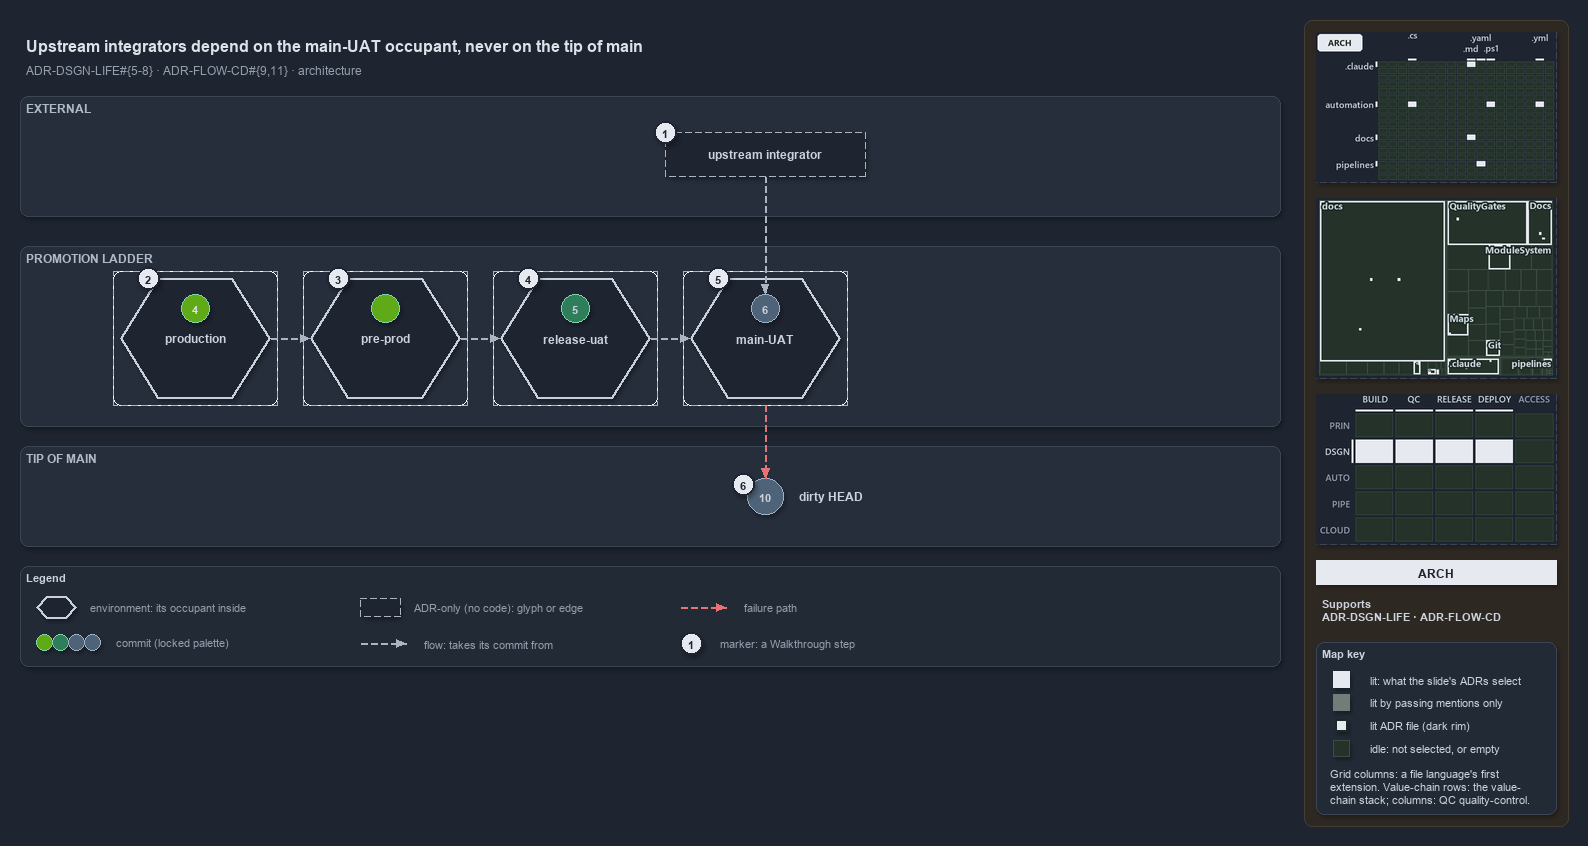

The diagram above was exported from draw.io. Its source (the exported page's mxGraphModel, read from the mxfile embedded in the PNG):
<mxGraphModel dx="1024" dy="768" grid="0" gridSize="10" guides="1" tooltips="1" connect="1" arrows="1" fold="1" page="1" pageScale="1" pageWidth="1572" pageHeight="670" background="#1E2430" math="0" shadow="1">
  <root>
    <mxCell id="0" />
    <mxCell id="1" parent="0" />
    <mxCell id="sidebar-bg" value="" style="rounded=1;arcSize=2;html=1;fillColor=#2E2823;strokeColor=#453C33;shadow=0;" vertex="1" parent="1">
      <mxGeometry x="1304" y="4" width="264" height="806" as="geometry" />
    </mxCell>
    <mxCell id="title" value="Upstream integrators depend on the main-UAT occupant, never on the tip of main" style="text;html=1;align=left;verticalAlign=middle;fontSize=16;fontStyle=1;fontColor=#DDE2E9;" vertex="1" parent="1">
      <mxGeometry x="20" y="14" width="1260" height="30" as="geometry" />
    </mxCell>
    <mxCell id="subtitle" value="ADR-DSGN-LIFE#{5-8} &amp;#183; ADR-FLOW-CD#{9,11} &amp;#183; architecture" style="text;html=1;align=left;verticalAlign=middle;fontSize=12;fontColor=#949FAE;" vertex="1" parent="1">
      <mxGeometry x="20" y="44" width="1240" height="20" as="geometry" />
    </mxCell>
    <mxCell id="band-external" value="EXTERNAL" style="rounded=1;html=1;arcSize=3;fillColor=#262E3B;strokeColor=#3A4555;verticalAlign=top;align=left;spacingLeft=8;fontStyle=1;fontSize=12;fontColor=#B0BAC7;" vertex="1" parent="1">
      <mxGeometry x="20" y="80" width="1260" height="120" as="geometry" />
    </mxCell>
    <mxCell id="band-ladder" value="PROMOTION LADDER" style="rounded=1;html=1;arcSize=3;fillColor=#262E3B;strokeColor=#3A4555;verticalAlign=top;align=left;spacingLeft=8;fontStyle=1;fontSize=12;fontColor=#B0BAC7;" vertex="1" parent="1">
      <mxGeometry x="20" y="230" width="1260" height="180" as="geometry" />
    </mxCell>
    <mxCell id="band-tip" value="TIP OF MAIN" style="rounded=1;html=1;arcSize=3;fillColor=#262E3B;strokeColor=#3A4555;verticalAlign=top;align=left;spacingLeft=8;fontStyle=1;fontSize=12;fontColor=#B0BAC7;" vertex="1" parent="1">
      <mxGeometry x="20" y="430" width="1260" height="100" as="geometry" />
    </mxCell>
    <mxCell id="env-production-frame" value="" style="rounded=1;arcSize=6;html=1;fillColor=none;strokeColor=#AAB4C3;dashed=1;" vertex="1" parent="1">
      <mxGeometry x="113" y="255" width="164" height="134" as="geometry" />
    </mxCell>
    <mxCell id="env-production" value="&lt;b&gt;production&lt;/b&gt;" style="shape=hexagon;perimeter=hexagonPerimeter2;whiteSpace=wrap;html=1;fillColor=#1E2430;strokeColor=#C7D0DB;strokeWidth=2;fontColor=#CDD3DC;fontSize=12;dashed=1;" vertex="1" parent="1">
      <mxGeometry x="120" y="262" width="150" height="120" as="geometry" />
    </mxCell>
    <mxCell id="commit-4" value="4" style="ellipse;html=1;fillColor=#60a917;strokeColor=#7FD3AE;strokeWidth=1.5;fontStyle=1;fontSize=11;fontColor=#DDE2E9;" vertex="1" parent="1">
      <mxGeometry x="181" y="278" width="28" height="28" as="geometry" />
    </mxCell>
    <mxCell id="env-preprod-frame" value="" style="rounded=1;arcSize=6;html=1;fillColor=none;strokeColor=#AAB4C3;dashed=1;" vertex="1" parent="1">
      <mxGeometry x="303" y="255" width="164" height="134" as="geometry" />
    </mxCell>
    <mxCell id="env-preprod" value="&lt;b&gt;pre-prod&lt;/b&gt;" style="shape=hexagon;perimeter=hexagonPerimeter2;whiteSpace=wrap;html=1;fillColor=#1E2430;strokeColor=#C7D0DB;strokeWidth=2;fontColor=#CDD3DC;fontSize=12;dashed=1;" vertex="1" parent="1">
      <mxGeometry x="310" y="262" width="150" height="120" as="geometry" />
    </mxCell>
    <mxCell id="commit-preprod" value="" style="ellipse;html=1;fillColor=#60a917;strokeColor=#7FD3AE;strokeWidth=1.5;fontStyle=1;fontSize=11;fontColor=#DDE2E9;" vertex="1" parent="1">
      <mxGeometry x="371" y="278" width="28" height="28" as="geometry" />
    </mxCell>
    <mxCell id="env-releaseuat-frame" value="" style="rounded=1;arcSize=6;html=1;fillColor=none;strokeColor=#AAB4C3;dashed=1;" vertex="1" parent="1">
      <mxGeometry x="493" y="255" width="164" height="134" as="geometry" />
    </mxCell>
    <mxCell id="env-releaseuat" value="&lt;b&gt;release-uat&lt;/b&gt;" style="shape=hexagon;perimeter=hexagonPerimeter2;whiteSpace=wrap;html=1;fillColor=#1E2430;strokeColor=#C7D0DB;strokeWidth=2;fontColor=#CDD3DC;fontSize=12;dashed=1;" vertex="1" parent="1">
      <mxGeometry x="500" y="262" width="150" height="120" as="geometry" />
    </mxCell>
    <mxCell id="commit-5" value="5" style="ellipse;html=1;fillColor=#2E7D5B;strokeColor=#7FD3AE;strokeWidth=1.5;fontStyle=1;fontSize=11;fontColor=#CDD3DC;" vertex="1" parent="1">
      <mxGeometry x="561" y="278" width="28" height="28" as="geometry" />
    </mxCell>
    <mxCell id="env-mainuat-frame" value="" style="rounded=1;arcSize=6;html=1;fillColor=none;strokeColor=#AAB4C3;dashed=1;" vertex="1" parent="1">
      <mxGeometry x="683" y="255" width="164" height="134" as="geometry" />
    </mxCell>
    <mxCell id="env-mainuat" value="&lt;b&gt;main-UAT&lt;/b&gt;" style="shape=hexagon;perimeter=hexagonPerimeter2;whiteSpace=wrap;html=1;fillColor=#1E2430;strokeColor=#C7D0DB;strokeWidth=2;fontColor=#CDD3DC;fontSize=12;dashed=1;" vertex="1" parent="1">
      <mxGeometry x="690" y="262" width="150" height="120" as="geometry" />
    </mxCell>
    <mxCell id="commit-6" value="6" style="ellipse;html=1;fillColor=#4E6378;strokeColor=#9FB3C8;strokeWidth=1.5;fontStyle=1;fontSize=11;fontColor=#CDD3DC;" vertex="1" parent="1">
      <mxGeometry x="751" y="278" width="28" height="28" as="geometry" />
    </mxCell>
    <mxCell id="port-env-production-right" value="" style="text;html=1;strokeColor=none;fillColor=none;" vertex="1" parent="1">
      <mxGeometry x="270" y="322" width="1" height="1" as="geometry" />
    </mxCell>
    <mxCell id="port-env-preprod-left" value="" style="text;html=1;strokeColor=none;fillColor=none;" vertex="1" parent="1">
      <mxGeometry x="310" y="322" width="1" height="1" as="geometry" />
    </mxCell>
    <mxCell id="edge-env-production-env-preprod" value="" style="edgeStyle=orthogonalEdgeStyle;rounded=1;html=1;fontSize=10;endArrow=block;strokeColor=#AAB4C3;dashed=1;fontColor=#CDD3DC;shadow=0;" edge="1" parent="1" source="port-env-production-right" target="port-env-preprod-left">
      <mxGeometry relative="1" as="geometry" />
    </mxCell>
    <mxCell id="port-env-preprod-right" value="" style="text;html=1;strokeColor=none;fillColor=none;" vertex="1" parent="1">
      <mxGeometry x="460" y="322" width="1" height="1" as="geometry" />
    </mxCell>
    <mxCell id="port-env-releaseuat-left" value="" style="text;html=1;strokeColor=none;fillColor=none;" vertex="1" parent="1">
      <mxGeometry x="500" y="322" width="1" height="1" as="geometry" />
    </mxCell>
    <mxCell id="edge-env-preprod-env-releaseuat" value="" style="edgeStyle=orthogonalEdgeStyle;rounded=1;html=1;fontSize=10;endArrow=block;strokeColor=#AAB4C3;dashed=1;fontColor=#CDD3DC;shadow=0;" edge="1" parent="1" source="port-env-preprod-right" target="port-env-releaseuat-left">
      <mxGeometry relative="1" as="geometry" />
    </mxCell>
    <mxCell id="port-env-releaseuat-right" value="" style="text;html=1;strokeColor=none;fillColor=none;" vertex="1" parent="1">
      <mxGeometry x="650" y="322" width="1" height="1" as="geometry" />
    </mxCell>
    <mxCell id="port-env-mainuat-left" value="" style="text;html=1;strokeColor=none;fillColor=none;" vertex="1" parent="1">
      <mxGeometry x="690" y="322" width="1" height="1" as="geometry" />
    </mxCell>
    <mxCell id="edge-env-releaseuat-env-mainuat" value="" style="edgeStyle=orthogonalEdgeStyle;rounded=1;html=1;fontSize=10;endArrow=block;strokeColor=#AAB4C3;dashed=1;fontColor=#CDD3DC;shadow=0;" edge="1" parent="1" source="port-env-releaseuat-right" target="port-env-mainuat-left">
      <mxGeometry relative="1" as="geometry" />
    </mxCell>
    <mxCell id="integrator" value="&lt;b&gt;upstream integrator&lt;/b&gt;" style="rounded=1;whiteSpace=wrap;html=1;arcSize=20;fillColor=#1E2430;strokeColor=#AAB4C3;dashed=1;fontSize=12;" vertex="1" parent="1">
      <mxGeometry x="665" y="116" width="200" height="44" as="geometry" />
    </mxCell>
    <mxCell id="port-integrator-bottom" value="" style="text;html=1;strokeColor=none;fillColor=none;" vertex="1" parent="1">
      <mxGeometry x="765" y="160" width="1" height="1" as="geometry" />
    </mxCell>
    <mxCell id="edge-integrator-occupant" value="" style="edgeStyle=orthogonalEdgeStyle;rounded=1;html=1;fontSize=10;endArrow=block;strokeColor=#AAB4C3;dashed=1;fontColor=#CDD3DC;shadow=0;" edge="1" parent="1" source="port-integrator-bottom" target="commit-6">
      <mxGeometry relative="1" as="geometry" />
    </mxCell>
    <mxCell id="commit-10" value="10" style="ellipse;html=1;fillColor=#4E6378;strokeColor=#9FB3C8;strokeWidth=1.5;fontStyle=1;fontSize=11;fontColor=#CDD3DC;" vertex="1" parent="1">
      <mxGeometry x="747" y="462" width="36" height="36" as="geometry" />
    </mxCell>
    <mxCell id="commit-10-name" value="dirty HEAD" style="text;html=1;align=left;verticalAlign=middle;fontSize=12;fontStyle=1;fontColor=#CDD3DC;" vertex="1" parent="1">
      <mxGeometry x="793" y="470" width="120" height="20" as="geometry" />
    </mxCell>
    <mxCell id="port-mainuat-bottom" value="" style="text;html=1;strokeColor=none;fillColor=none;" vertex="1" parent="1">
      <mxGeometry x="765" y="389" width="1" height="1" as="geometry" />
    </mxCell>
    <mxCell id="edge-mainuat-head" value="" style="edgeStyle=orthogonalEdgeStyle;rounded=1;html=1;fontSize=10;endArrow=block;strokeColor=#E57373;dashed=1;fontColor=#CDD3DC;shadow=0;" edge="1" parent="1" source="port-mainuat-bottom" target="commit-10">
      <mxGeometry relative="1" as="geometry" />
    </mxCell>
    <mxCell id="mark-1" value="1" style="ellipse;html=1;fillColor=#E6EAF0;strokeColor=#1E2430;strokeWidth=2;fontColor=#1E2430;fontStyle=1;fontSize=11;" vertex="1" parent="1">
      <mxGeometry x="654" y="105" width="22" height="22" as="geometry" />
    </mxCell>
    <mxCell id="mark-2" value="2" style="ellipse;html=1;fillColor=#E6EAF0;strokeColor=#1E2430;strokeWidth=2;fontColor=#1E2430;fontStyle=1;fontSize=11;" vertex="1" parent="1">
      <mxGeometry x="137.125" y="251" width="22" height="22" as="geometry" />
    </mxCell>
    <mxCell id="mark-3" value="3" style="ellipse;html=1;fillColor=#E6EAF0;strokeColor=#1E2430;strokeWidth=2;fontColor=#1E2430;fontStyle=1;fontSize=11;" vertex="1" parent="1">
      <mxGeometry x="327.125" y="251" width="22" height="22" as="geometry" />
    </mxCell>
    <mxCell id="mark-4" value="4" style="ellipse;html=1;fillColor=#E6EAF0;strokeColor=#1E2430;strokeWidth=2;fontColor=#1E2430;fontStyle=1;fontSize=11;" vertex="1" parent="1">
      <mxGeometry x="517.125" y="251" width="22" height="22" as="geometry" />
    </mxCell>
    <mxCell id="mark-5" value="5" style="ellipse;html=1;fillColor=#E6EAF0;strokeColor=#1E2430;strokeWidth=2;fontColor=#1E2430;fontStyle=1;fontSize=11;" vertex="1" parent="1">
      <mxGeometry x="707.125" y="251" width="22" height="22" as="geometry" />
    </mxCell>
    <mxCell id="mark-6" value="6" style="ellipse;html=1;fillColor=#E6EAF0;strokeColor=#1E2430;strokeWidth=2;fontColor=#1E2430;fontStyle=1;fontSize=11;" vertex="1" parent="1">
      <mxGeometry x="732" y="457" width="22" height="22" as="geometry" />
    </mxCell>
    <mxCell id="legend" value="&lt;b&gt;Legend&lt;/b&gt;" style="rounded=1;whiteSpace=wrap;html=1;arcSize=6;fillColor=#222A36;strokeColor=#3A4555;align=left;verticalAlign=top;spacing=8;fontSize=11;fontColor=#CDD3DC;" vertex="1" parent="1">
      <mxGeometry x="20" y="550" width="1260" height="100" as="geometry" />
    </mxCell>
    <mxCell id="legend-env" value="" style="shape=hexagon;perimeter=hexagonPerimeter2;whiteSpace=wrap;html=1;fillColor=#1E2430;strokeColor=#C7D0DB;strokeWidth=2;fontColor=#CDD3DC;fontSize=12;dashed=1;" vertex="1" parent="1">
      <mxGeometry x="36" y="580" width="40" height="22" as="geometry" />
    </mxCell>
    <mxCell id="legend-env-text" value="environment: its occupant inside" style="text;html=1;align=left;verticalAlign=middle;fontSize=11;fontColor=#949FAE;" vertex="1" parent="1">
      <mxGeometry x="84" y="581" width="220" height="20" as="geometry" />
    </mxCell>
    <mxCell id="legend-commit-0" value="" style="ellipse;html=1;fillColor=#60a917;strokeColor=#7FD3AE;strokeWidth=1.5;fontColor=#CDD3DC;" vertex="1" parent="1">
      <mxGeometry x="36" y="618" width="16" height="16" as="geometry" />
    </mxCell>
    <mxCell id="legend-commit-1" value="" style="ellipse;html=1;fillColor=#2E7D5B;strokeColor=#7FD3AE;strokeWidth=1.5;fontColor=#CDD3DC;" vertex="1" parent="1">
      <mxGeometry x="52" y="618" width="16" height="16" as="geometry" />
    </mxCell>
    <mxCell id="legend-commit-2" value="" style="ellipse;html=1;fillColor=#4E6378;strokeColor=#9FB3C8;strokeWidth=1.5;fontColor=#CDD3DC;" vertex="1" parent="1">
      <mxGeometry x="68" y="618" width="16" height="16" as="geometry" />
    </mxCell>
    <mxCell id="legend-commit-3" value="" style="ellipse;html=1;fillColor=#4E6378;strokeColor=#9FB3C8;strokeWidth=1.5;fontColor=#CDD3DC;" vertex="1" parent="1">
      <mxGeometry x="84" y="618" width="16" height="16" as="geometry" />
    </mxCell>
    <mxCell id="legend-commit-text" value="commit (locked palette)" style="text;html=1;align=left;verticalAlign=middle;fontSize=11;fontColor=#949FAE;" vertex="1" parent="1">
      <mxGeometry x="110" y="616" width="200" height="20" as="geometry" />
    </mxCell>
    <mxCell id="legend-adr" value="" style="rounded=1;whiteSpace=wrap;html=1;arcSize=20;fillColor=#1E2430;strokeColor=#AAB4C3;dashed=1;fontSize=12;" vertex="1" parent="1">
      <mxGeometry x="360" y="582" width="40" height="18" as="geometry" />
    </mxCell>
    <mxCell id="legend-adr-text" value="ADR-only (no code): glyph or edge" style="text;html=1;align=left;verticalAlign=middle;fontSize=11;fontColor=#949FAE;" vertex="1" parent="1">
      <mxGeometry x="408" y="581" width="220" height="20" as="geometry" />
    </mxCell>
    <mxCell id="legend-flow-a" value="" style="text;html=1;strokeColor=none;fillColor=none;" vertex="1" parent="1">
      <mxGeometry x="360" y="627" width="1" height="1" as="geometry" />
    </mxCell>
    <mxCell id="legend-flow-b" value="" style="text;html=1;strokeColor=none;fillColor=none;" vertex="1" parent="1">
      <mxGeometry x="406" y="627" width="1" height="1" as="geometry" />
    </mxCell>
    <mxCell id="legend-flow" value="" style="edgeStyle=orthogonalEdgeStyle;rounded=1;html=1;fontSize=10;endArrow=block;strokeColor=#AAB4C3;dashed=1;fontColor=#CDD3DC;shadow=0;" edge="1" parent="1" source="legend-flow-a" target="legend-flow-b">
      <mxGeometry relative="1" as="geometry" />
    </mxCell>
    <mxCell id="legend-flow-text" value="flow: takes its commit from" style="text;html=1;align=left;verticalAlign=middle;fontSize=11;fontColor=#949FAE;" vertex="1" parent="1">
      <mxGeometry x="418" y="617" width="220" height="20" as="geometry" />
    </mxCell>
    <mxCell id="legend-fail-a" value="" style="text;html=1;strokeColor=none;fillColor=none;" vertex="1" parent="1">
      <mxGeometry x="680" y="591" width="1" height="1" as="geometry" />
    </mxCell>
    <mxCell id="legend-fail-b" value="" style="text;html=1;strokeColor=none;fillColor=none;" vertex="1" parent="1">
      <mxGeometry x="726" y="591" width="1" height="1" as="geometry" />
    </mxCell>
    <mxCell id="legend-fail" value="" style="edgeStyle=orthogonalEdgeStyle;rounded=1;html=1;fontSize=10;endArrow=block;strokeColor=#E57373;dashed=1;fontColor=#CDD3DC;shadow=0;" edge="1" parent="1" source="legend-fail-a" target="legend-fail-b">
      <mxGeometry relative="1" as="geometry" />
    </mxCell>
    <mxCell id="legend-fail-text" value="failure path" style="text;html=1;align=left;verticalAlign=middle;fontSize=11;fontColor=#949FAE;" vertex="1" parent="1">
      <mxGeometry x="738" y="581" width="220" height="20" as="geometry" />
    </mxCell>
    <mxCell id="legend-mark" value="1" style="ellipse;html=1;fillColor=#E6EAF0;strokeColor=#1E2430;strokeWidth=2;fontColor=#1E2430;fontStyle=1;fontSize=11;" vertex="1" parent="1">
      <mxGeometry x="680" y="616" width="22" height="22" as="geometry" />
    </mxCell>
    <mxCell id="legend-mark-text" value="marker: a Walkthrough step" style="text;html=1;align=left;verticalAlign=middle;fontSize=11;fontColor=#949FAE;" vertex="1" parent="1">
      <mxGeometry x="714" y="617" width="200" height="20" as="geometry" />
    </mxCell>
    <mxCell id="minimap-grid" value="" style="shape=image;html=1;imageAspect=0;aspect=fixed;verticalLabelPosition=bottom;strokeColor=#3A4555;dashed=1;fillColor=#222A36;image=data:image/png,(base64 omitted: 12172 chars);" vertex="1" parent="1">
      <mxGeometry x="1316" y="16" width="240" height="150" as="geometry" />
    </mxCell>
    <mxCell id="minimap-tree" value="" style="shape=image;html=1;imageAspect=0;aspect=fixed;verticalLabelPosition=bottom;strokeColor=#3A4555;dashed=1;fillColor=#222A36;image=data:image/png,(base64 omitted: 21420 chars);" vertex="1" parent="1">
      <mxGeometry x="1316" y="182" width="240" height="180" as="geometry" />
    </mxCell>
    <mxCell id="minimap-chain" value="" style="shape=image;html=1;imageAspect=0;aspect=fixed;verticalLabelPosition=bottom;strokeColor=#3A4555;dashed=1;fillColor=#222A36;image=data:image/png,(base64 omitted: 13300 chars);" vertex="1" parent="1">
      <mxGeometry x="1316" y="378" width="240" height="150" as="geometry" />
    </mxCell>
    <mxCell id="lens-badge" value="ARCH" style="rounded=0;whiteSpace=wrap;html=1;align=center;verticalAlign=middle;fontSize=12;fontStyle=1;fontColor=#1E2430;fillColor=#E6EAF0;strokeColor=none;" vertex="1" parent="1">
      <mxGeometry x="1316" y="544" width="240" height="24" as="geometry" />
    </mxCell>
    <mxCell id="supports" value="&lt;b&gt;Supports&lt;/b&gt;&lt;br&gt;ADR-DSGN-LIFE &amp;#183; ADR-FLOW-CD" style="text;html=1;whiteSpace=wrap;align=left;verticalAlign=top;fontSize=11;fontColor=#CDD3DC;" vertex="1" parent="1">
      <mxGeometry x="1316" y="576" width="240" height="38" as="geometry" />
    </mxCell>
    <mxCell id="mapkey" value="&lt;b&gt;Map key&lt;/b&gt;" style="rounded=1;arcSize=6;whiteSpace=wrap;html=1;align=left;verticalAlign=top;fontSize=11;fontColor=#CDD3DC;fillColor=#222A36;strokeColor=#3A4555;spacingLeft=8;spacingTop=2;" vertex="1" parent="1">
      <mxGeometry x="1316" y="626" width="240" height="172" as="geometry" />
    </mxCell>
    <mxCell id="mapkey-lit" value="" style="rounded=0;html=1;fillColor=#E6EAF0;strokeColor=#E6EAF0;" vertex="1" parent="1">
      <mxGeometry x="1333.0" y="655.0" width="16" height="16" as="geometry" />
    </mxCell>
    <mxCell id="mapkey-lit-text" value="lit: what the slide's ADRs select" style="text;html=1;align=left;verticalAlign=middle;fontSize=11;fontColor=#CDD3DC;" vertex="1" parent="1">
      <mxGeometry x="1364" y="653" width="184" height="20" as="geometry" />
    </mxCell>
    <mxCell id="mapkey-touched" value="" style="rounded=0;html=1;fillColor=#727C79;strokeColor=#727C79;" vertex="1" parent="1">
      <mxGeometry x="1333.0" y="678.0" width="16" height="16" as="geometry" />
    </mxCell>
    <mxCell id="mapkey-touched-text" value="lit by passing mentions only" style="text;html=1;align=left;verticalAlign=middle;fontSize=11;fontColor=#CDD3DC;" vertex="1" parent="1">
      <mxGeometry x="1364" y="676" width="184" height="20" as="geometry" />
    </mxCell>
    <mxCell id="mapkey-adr" value="" style="rounded=0;html=1;fillColor=#E6EAF0;strokeColor=#1C2A24;strokeWidth=2;" vertex="1" parent="1">
      <mxGeometry x="1335.0" y="703.0" width="12" height="12" as="geometry" />
    </mxCell>
    <mxCell id="mapkey-adr-text" value="lit ADR file (dark rim)" style="text;html=1;align=left;verticalAlign=middle;fontSize=11;fontColor=#CDD3DC;" vertex="1" parent="1">
      <mxGeometry x="1364" y="699" width="184" height="20" as="geometry" />
    </mxCell>
    <mxCell id="mapkey-idle" value="" style="rounded=0;html=1;fillColor=#243229;strokeColor=#3B4D43;" vertex="1" parent="1">
      <mxGeometry x="1333.0" y="724.0" width="16" height="16" as="geometry" />
    </mxCell>
    <mxCell id="mapkey-idle-text" value="idle: not selected, or empty" style="text;html=1;align=left;verticalAlign=middle;fontSize=11;fontColor=#CDD3DC;" vertex="1" parent="1">
      <mxGeometry x="1364" y="722" width="184" height="20" as="geometry" />
    </mxCell>
    <mxCell id="mapkey-codes" value="Grid columns: a file language's first&lt;br&gt;extension. Value-chain rows: the value-&lt;br&gt;chain stack; columns: QC quality-control." style="text;html=1;align=left;verticalAlign=top;whiteSpace=wrap;fontSize=11;fontColor=#CDD3DC;" vertex="1" parent="1">
      <mxGeometry x="1324" y="746" width="224" height="46" as="geometry" />
    </mxCell>
  </root>
</mxGraphModel>